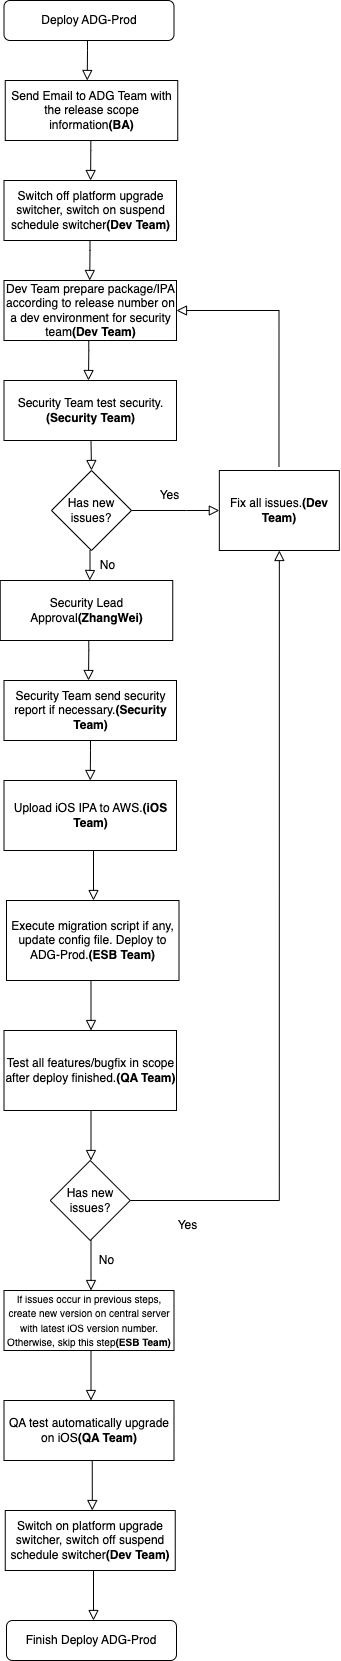

The diagram above was exported from draw.io. Its source (the exported page's mxGraphModel, read from the mxfile embedded in the PNG):
<mxGraphModel dx="1194" dy="824" grid="1" gridSize="10" guides="1" tooltips="1" connect="1" arrows="1" fold="1" page="1" pageScale="1" pageWidth="827" pageHeight="1169" math="0" shadow="0">
  <root>
    <mxCell id="bssA4TBzSnIkmQZKO8id-0" />
    <mxCell id="bssA4TBzSnIkmQZKO8id-1" parent="bssA4TBzSnIkmQZKO8id-0" />
    <mxCell id="bssA4TBzSnIkmQZKO8id-2" value="Deploy ADG-Prod" style="rounded=1;whiteSpace=wrap;html=1;" parent="bssA4TBzSnIkmQZKO8id-1" vertex="1">
      <mxGeometry x="307.5" y="280" width="170" height="40" as="geometry" />
    </mxCell>
    <mxCell id="bssA4TBzSnIkmQZKO8id-3" value="Upload iOS IPA to AWS.&lt;b&gt;(iOS Team)&lt;/b&gt;" style="rounded=0;whiteSpace=wrap;html=1;" parent="bssA4TBzSnIkmQZKO8id-1" vertex="1">
      <mxGeometry x="307.5" y="1060" width="172.5" height="70" as="geometry" />
    </mxCell>
    <mxCell id="bssA4TBzSnIkmQZKO8id-4" value="" style="rounded=0;html=1;jettySize=auto;orthogonalLoop=1;fontSize=11;endArrow=block;endFill=0;endSize=8;strokeWidth=1;shadow=0;labelBackgroundColor=none;edgeStyle=orthogonalEdgeStyle;exitX=0.5;exitY=1;exitDx=0;exitDy=0;" parent="bssA4TBzSnIkmQZKO8id-1" edge="1">
      <mxGeometry relative="1" as="geometry">
        <mxPoint x="397" y="1130" as="sourcePoint" />
        <mxPoint x="397" y="1180" as="targetPoint" />
        <Array as="points">
          <mxPoint x="397" y="1170" />
        </Array>
      </mxGeometry>
    </mxCell>
    <mxCell id="bssA4TBzSnIkmQZKO8id-5" value="&lt;font style=&quot;font-size: 12px;&quot;&gt;Execute migration script if any, update config file. Deploy to ADG-Prod.&lt;b style=&quot;border-color: var(--border-color);&quot;&gt;(ESB Team)&lt;/b&gt;&lt;/font&gt;" style="rounded=0;whiteSpace=wrap;html=1;" parent="bssA4TBzSnIkmQZKO8id-1" vertex="1">
      <mxGeometry x="310" y="1180" width="172.5" height="80" as="geometry" />
    </mxCell>
    <mxCell id="bssA4TBzSnIkmQZKO8id-6" value="" style="rounded=0;html=1;jettySize=auto;orthogonalLoop=1;fontSize=11;endArrow=block;endFill=0;endSize=8;strokeWidth=1;shadow=0;labelBackgroundColor=none;edgeStyle=orthogonalEdgeStyle;exitX=0.5;exitY=1;exitDx=0;exitDy=0;" parent="bssA4TBzSnIkmQZKO8id-1" edge="1">
      <mxGeometry relative="1" as="geometry">
        <mxPoint x="394.5" y="1260" as="sourcePoint" />
        <mxPoint x="394.5" y="1310" as="targetPoint" />
        <Array as="points">
          <mxPoint x="394.5" y="1300" />
        </Array>
      </mxGeometry>
    </mxCell>
    <mxCell id="bssA4TBzSnIkmQZKO8id-7" value="Test all features/bugfix in scope after deploy finished.&lt;b style=&quot;border-color: var(--border-color);&quot;&gt;(QA Team)&lt;/b&gt;" style="rounded=0;whiteSpace=wrap;html=1;" parent="bssA4TBzSnIkmQZKO8id-1" vertex="1">
      <mxGeometry x="307.5" y="1310" width="172.5" height="80" as="geometry" />
    </mxCell>
    <mxCell id="bssA4TBzSnIkmQZKO8id-8" value="" style="rounded=0;html=1;jettySize=auto;orthogonalLoop=1;fontSize=11;endArrow=block;endFill=0;endSize=8;strokeWidth=1;shadow=0;labelBackgroundColor=none;edgeStyle=orthogonalEdgeStyle;exitX=0.5;exitY=1;exitDx=0;exitDy=0;" parent="bssA4TBzSnIkmQZKO8id-1" edge="1">
      <mxGeometry relative="1" as="geometry">
        <mxPoint x="394.5" y="1389.9999999999998" as="sourcePoint" />
        <mxPoint x="394.5" y="1439.9999999999998" as="targetPoint" />
        <Array as="points">
          <mxPoint x="394.5" y="1430" />
        </Array>
      </mxGeometry>
    </mxCell>
    <mxCell id="bssA4TBzSnIkmQZKO8id-9" value="Has new issues?" style="rhombus;whiteSpace=wrap;html=1;rounded=0;" parent="bssA4TBzSnIkmQZKO8id-1" vertex="1">
      <mxGeometry x="353.75" y="1440" width="80" height="80" as="geometry" />
    </mxCell>
    <mxCell id="bssA4TBzSnIkmQZKO8id-10" value="" style="rounded=0;html=1;jettySize=auto;orthogonalLoop=1;fontSize=11;endArrow=block;endFill=0;endSize=8;strokeWidth=1;shadow=0;labelBackgroundColor=none;edgeStyle=orthogonalEdgeStyle;exitX=1;exitY=0.5;exitDx=0;exitDy=0;entryX=0.5;entryY=1;entryDx=0;entryDy=0;" parent="bssA4TBzSnIkmQZKO8id-1" source="bssA4TBzSnIkmQZKO8id-9" target="bssA4TBzSnIkmQZKO8id-13" edge="1">
      <mxGeometry relative="1" as="geometry">
        <mxPoint x="440" y="1390" as="sourcePoint" />
        <mxPoint x="580.3499999999999" y="1038" as="targetPoint" />
        <Array as="points">
          <mxPoint x="583" y="1480" />
        </Array>
      </mxGeometry>
    </mxCell>
    <mxCell id="bssA4TBzSnIkmQZKO8id-11" value="Yes" style="text;html=1;align=center;verticalAlign=middle;resizable=0;points=[];autosize=1;strokeColor=none;fillColor=none;" parent="bssA4TBzSnIkmQZKO8id-1" vertex="1">
      <mxGeometry x="471.25" y="1490" width="40" height="30" as="geometry" />
    </mxCell>
    <mxCell id="bssA4TBzSnIkmQZKO8id-12" value="No" style="text;html=1;align=center;verticalAlign=middle;resizable=0;points=[];autosize=1;strokeColor=none;fillColor=none;" parent="bssA4TBzSnIkmQZKO8id-1" vertex="1">
      <mxGeometry x="390" y="1525" width="40" height="30" as="geometry" />
    </mxCell>
    <mxCell id="bssA4TBzSnIkmQZKO8id-13" value="Fix all issues.&lt;b style=&quot;border-color: var(--border-color);&quot;&gt;(Dev Team)&lt;/b&gt;" style="whiteSpace=wrap;html=1;" parent="bssA4TBzSnIkmQZKO8id-1" vertex="1">
      <mxGeometry x="522.84" y="750" width="120" height="80" as="geometry" />
    </mxCell>
    <mxCell id="bssA4TBzSnIkmQZKO8id-14" value="&lt;font style=&quot;font-size: 10px;&quot;&gt;If issues occur in previous steps, create new version on central server with latest iOS version number. Otherwise, skip this step&lt;b style=&quot;border-color: var(--border-color);&quot;&gt;(ESB Team)&lt;/b&gt;&lt;/font&gt;" style="whiteSpace=wrap;html=1;" parent="bssA4TBzSnIkmQZKO8id-1" vertex="1">
      <mxGeometry x="307.5" y="1570" width="170" height="60" as="geometry" />
    </mxCell>
    <mxCell id="bssA4TBzSnIkmQZKO8id-15" value="" style="rounded=0;html=1;jettySize=auto;orthogonalLoop=1;fontSize=11;endArrow=block;endFill=0;endSize=8;strokeWidth=1;shadow=0;labelBackgroundColor=none;edgeStyle=orthogonalEdgeStyle;exitX=0.5;exitY=1;exitDx=0;exitDy=0;" parent="bssA4TBzSnIkmQZKO8id-1" edge="1">
      <mxGeometry relative="1" as="geometry">
        <mxPoint x="394.5" y="1519.9999999999998" as="sourcePoint" />
        <mxPoint x="394.5" y="1569.9999999999998" as="targetPoint" />
        <Array as="points">
          <mxPoint x="394.5" y="1560" />
        </Array>
      </mxGeometry>
    </mxCell>
    <mxCell id="bssA4TBzSnIkmQZKO8id-16" value="QA test automatically upgrade on iOS&lt;b&gt;(QA Team)&lt;/b&gt;" style="whiteSpace=wrap;html=1;" parent="bssA4TBzSnIkmQZKO8id-1" vertex="1">
      <mxGeometry x="307.5" y="1680" width="170" height="60" as="geometry" />
    </mxCell>
    <mxCell id="bssA4TBzSnIkmQZKO8id-17" value="" style="rounded=0;html=1;jettySize=auto;orthogonalLoop=1;fontSize=11;endArrow=block;endFill=0;endSize=8;strokeWidth=1;shadow=0;labelBackgroundColor=none;edgeStyle=orthogonalEdgeStyle;exitX=0.5;exitY=1;exitDx=0;exitDy=0;" parent="bssA4TBzSnIkmQZKO8id-1" edge="1">
      <mxGeometry relative="1" as="geometry">
        <mxPoint x="394.5" y="1629.9999999999998" as="sourcePoint" />
        <mxPoint x="394.5" y="1679.9999999999998" as="targetPoint" />
        <Array as="points">
          <mxPoint x="394.5" y="1670" />
        </Array>
      </mxGeometry>
    </mxCell>
    <mxCell id="bssA4TBzSnIkmQZKO8id-18" value="" style="rounded=0;html=1;jettySize=auto;orthogonalLoop=1;fontSize=11;endArrow=block;endFill=0;endSize=8;strokeWidth=1;shadow=0;labelBackgroundColor=none;edgeStyle=orthogonalEdgeStyle;exitX=0.5;exitY=1;exitDx=0;exitDy=0;" parent="bssA4TBzSnIkmQZKO8id-1" edge="1">
      <mxGeometry relative="1" as="geometry">
        <mxPoint x="397" y="1849.9999999999998" as="sourcePoint" />
        <mxPoint x="397" y="1899.9999999999998" as="targetPoint" />
        <Array as="points">
          <mxPoint x="397" y="1890" />
        </Array>
      </mxGeometry>
    </mxCell>
    <mxCell id="bssA4TBzSnIkmQZKO8id-19" value="Finish Deploy ADG-Prod" style="rounded=1;whiteSpace=wrap;html=1;" parent="bssA4TBzSnIkmQZKO8id-1" vertex="1">
      <mxGeometry x="310" y="1900" width="170" height="40" as="geometry" />
    </mxCell>
    <mxCell id="bssA4TBzSnIkmQZKO8id-20" value="" style="rounded=0;html=1;jettySize=auto;orthogonalLoop=1;fontSize=11;endArrow=block;endFill=0;endSize=8;strokeWidth=1;shadow=0;labelBackgroundColor=none;edgeStyle=orthogonalEdgeStyle;entryX=0.5;entryY=0;entryDx=0;entryDy=0;" parent="bssA4TBzSnIkmQZKO8id-1" target="bssA4TBzSnIkmQZKO8id-3" edge="1">
      <mxGeometry relative="1" as="geometry">
        <mxPoint x="394" y="1020" as="sourcePoint" />
        <mxPoint x="405" y="1070" as="targetPoint" />
        <Array as="points">
          <mxPoint x="394" y="1030" />
          <mxPoint x="394" y="1030" />
        </Array>
      </mxGeometry>
    </mxCell>
    <mxCell id="bssA4TBzSnIkmQZKO8id-23" value="" style="rounded=0;html=1;jettySize=auto;orthogonalLoop=1;fontSize=11;endArrow=block;endFill=0;endSize=8;strokeWidth=1;shadow=0;labelBackgroundColor=none;edgeStyle=orthogonalEdgeStyle;exitX=0.497;exitY=-0.05;exitDx=0;exitDy=0;exitPerimeter=0;" parent="bssA4TBzSnIkmQZKO8id-1" source="bssA4TBzSnIkmQZKO8id-13" target="wpbcWF688A_5-XO5rW03-12" edge="1">
      <mxGeometry relative="1" as="geometry">
        <mxPoint x="406.84000000000003" y="738" as="sourcePoint" />
        <mxPoint x="482.495" y="692" as="targetPoint" />
        <Array as="points">
          <mxPoint x="582.75" y="590" />
        </Array>
      </mxGeometry>
    </mxCell>
    <mxCell id="wpbcWF688A_5-XO5rW03-0" value="Security Team test security.&lt;b&gt;(Security Team)&lt;/b&gt;" style="rounded=0;whiteSpace=wrap;html=1;" parent="bssA4TBzSnIkmQZKO8id-1" vertex="1">
      <mxGeometry x="307.5" y="660" width="172.5" height="60" as="geometry" />
    </mxCell>
    <mxCell id="wpbcWF688A_5-XO5rW03-1" value="" style="rounded=0;html=1;jettySize=auto;orthogonalLoop=1;fontSize=11;endArrow=block;endFill=0;endSize=8;strokeWidth=1;shadow=0;labelBackgroundColor=none;edgeStyle=orthogonalEdgeStyle;entryX=0.5;entryY=0;entryDx=0;entryDy=0;" parent="bssA4TBzSnIkmQZKO8id-1" edge="1">
      <mxGeometry relative="1" as="geometry">
        <mxPoint x="392.25" y="620" as="sourcePoint" />
        <mxPoint x="392" y="660" as="targetPoint" />
        <Array as="points">
          <mxPoint x="392.25" y="630" />
          <mxPoint x="392.25" y="630" />
        </Array>
      </mxGeometry>
    </mxCell>
    <mxCell id="wpbcWF688A_5-XO5rW03-2" value="" style="rounded=0;html=1;jettySize=auto;orthogonalLoop=1;fontSize=11;endArrow=block;endFill=0;endSize=8;strokeWidth=1;shadow=0;labelBackgroundColor=none;edgeStyle=orthogonalEdgeStyle;exitX=0.5;exitY=1;exitDx=0;exitDy=0;entryX=0.5;entryY=0;entryDx=0;entryDy=0;" parent="bssA4TBzSnIkmQZKO8id-1" target="wpbcWF688A_5-XO5rW03-3" edge="1">
      <mxGeometry relative="1" as="geometry">
        <mxPoint x="394.5" y="719.9999999999998" as="sourcePoint" />
        <mxPoint x="394.5" y="769.9999999999998" as="targetPoint" />
        <Array as="points" />
      </mxGeometry>
    </mxCell>
    <mxCell id="wpbcWF688A_5-XO5rW03-3" value="Has new issues?" style="rhombus;whiteSpace=wrap;html=1;rounded=0;" parent="bssA4TBzSnIkmQZKO8id-1" vertex="1">
      <mxGeometry x="355" y="750" width="80" height="80" as="geometry" />
    </mxCell>
    <mxCell id="wpbcWF688A_5-XO5rW03-4" value="No" style="text;html=1;align=center;verticalAlign=middle;resizable=0;points=[];autosize=1;strokeColor=none;fillColor=none;" parent="bssA4TBzSnIkmQZKO8id-1" vertex="1">
      <mxGeometry x="391.25" y="830" width="40" height="30" as="geometry" />
    </mxCell>
    <mxCell id="wpbcWF688A_5-XO5rW03-5" value="" style="rounded=0;html=1;jettySize=auto;orthogonalLoop=1;fontSize=11;endArrow=block;endFill=0;endSize=8;strokeWidth=1;shadow=0;labelBackgroundColor=none;edgeStyle=orthogonalEdgeStyle;" parent="bssA4TBzSnIkmQZKO8id-1" edge="1">
      <mxGeometry relative="1" as="geometry">
        <mxPoint x="393.5" y="830" as="sourcePoint" />
        <mxPoint x="393.25" y="859.9999999999998" as="targetPoint" />
        <Array as="points">
          <mxPoint x="393.25" y="850" />
        </Array>
      </mxGeometry>
    </mxCell>
    <mxCell id="wpbcWF688A_5-XO5rW03-7" value="Security Lead Approval&lt;b&gt;(ZhangWei)&lt;/b&gt;" style="rounded=0;whiteSpace=wrap;html=1;" parent="bssA4TBzSnIkmQZKO8id-1" vertex="1">
      <mxGeometry x="303.75" y="860" width="172.5" height="60" as="geometry" />
    </mxCell>
    <mxCell id="wpbcWF688A_5-XO5rW03-9" value="" style="rounded=0;html=1;jettySize=auto;orthogonalLoop=1;fontSize=11;endArrow=block;endFill=0;endSize=8;strokeWidth=1;shadow=0;labelBackgroundColor=none;edgeStyle=orthogonalEdgeStyle;exitX=1;exitY=0.5;exitDx=0;exitDy=0;entryX=0;entryY=0.5;entryDx=0;entryDy=0;" parent="bssA4TBzSnIkmQZKO8id-1" source="wpbcWF688A_5-XO5rW03-3" target="bssA4TBzSnIkmQZKO8id-13" edge="1">
      <mxGeometry relative="1" as="geometry">
        <mxPoint x="592.49" y="656" as="sourcePoint" />
        <mxPoint x="520" y="690" as="targetPoint" />
        <Array as="points">
          <mxPoint x="490" y="790" />
          <mxPoint x="490" y="790" />
        </Array>
      </mxGeometry>
    </mxCell>
    <mxCell id="wpbcWF688A_5-XO5rW03-10" value="Yes" style="text;html=1;align=center;verticalAlign=middle;resizable=0;points=[];autosize=1;strokeColor=none;fillColor=none;" parent="bssA4TBzSnIkmQZKO8id-1" vertex="1">
      <mxGeometry x="452.5" y="760" width="40" height="30" as="geometry" />
    </mxCell>
    <mxCell id="wpbcWF688A_5-XO5rW03-12" value="Dev Team prepare package/IPA according to release number on a dev environment for security team&lt;b&gt;(Dev Team)&lt;/b&gt;" style="rounded=0;whiteSpace=wrap;html=1;" parent="bssA4TBzSnIkmQZKO8id-1" vertex="1">
      <mxGeometry x="307.5" y="560" width="172.5" height="60" as="geometry" />
    </mxCell>
    <mxCell id="wpbcWF688A_5-XO5rW03-13" value="" style="rounded=0;html=1;jettySize=auto;orthogonalLoop=1;fontSize=11;endArrow=block;endFill=0;endSize=8;strokeWidth=1;shadow=0;labelBackgroundColor=none;edgeStyle=orthogonalEdgeStyle;entryX=0.5;entryY=0;entryDx=0;entryDy=0;" parent="bssA4TBzSnIkmQZKO8id-1" edge="1">
      <mxGeometry relative="1" as="geometry">
        <mxPoint x="393.5" y="520" as="sourcePoint" />
        <mxPoint x="393.25" y="560" as="targetPoint" />
        <Array as="points">
          <mxPoint x="393.5" y="530" />
          <mxPoint x="393.5" y="530" />
        </Array>
      </mxGeometry>
    </mxCell>
    <mxCell id="ghJ0L5sRX2kSXD7boSz5-0" value="Switch on platform upgrade switcher, switch off suspend schedule switcher&lt;b style=&quot;border-color: var(--border-color);&quot;&gt;(Dev Team)&lt;/b&gt;" style="whiteSpace=wrap;html=1;" parent="bssA4TBzSnIkmQZKO8id-1" vertex="1">
      <mxGeometry x="308.75" y="1790" width="170" height="60" as="geometry" />
    </mxCell>
    <mxCell id="ghJ0L5sRX2kSXD7boSz5-1" value="" style="rounded=0;html=1;jettySize=auto;orthogonalLoop=1;fontSize=11;endArrow=block;endFill=0;endSize=8;strokeWidth=1;shadow=0;labelBackgroundColor=none;edgeStyle=orthogonalEdgeStyle;exitX=0.5;exitY=1;exitDx=0;exitDy=0;" parent="bssA4TBzSnIkmQZKO8id-1" edge="1">
      <mxGeometry relative="1" as="geometry">
        <mxPoint x="395.75" y="1739.9999999999995" as="sourcePoint" />
        <mxPoint x="395.75" y="1789.9999999999995" as="targetPoint" />
        <Array as="points">
          <mxPoint x="395.75" y="1780" />
        </Array>
      </mxGeometry>
    </mxCell>
    <mxCell id="O0NmSsKlOAwC1hljIcY_-0" value="" style="rounded=0;html=1;jettySize=auto;orthogonalLoop=1;fontSize=11;endArrow=block;endFill=0;endSize=8;strokeWidth=1;shadow=0;labelBackgroundColor=none;edgeStyle=orthogonalEdgeStyle;entryX=0.5;entryY=0;entryDx=0;entryDy=0;" parent="bssA4TBzSnIkmQZKO8id-1" edge="1">
      <mxGeometry relative="1" as="geometry">
        <mxPoint x="394.3399999999999" y="420" as="sourcePoint" />
        <mxPoint x="394.0899999999999" y="460" as="targetPoint" />
        <Array as="points">
          <mxPoint x="394.3399999999999" y="430" />
          <mxPoint x="394.3399999999999" y="430" />
        </Array>
      </mxGeometry>
    </mxCell>
    <mxCell id="O0NmSsKlOAwC1hljIcY_-1" value="Switch off platform upgrade switcher, switch on suspend schedule switcher&lt;b&gt;(Dev Team)&lt;/b&gt;" style="rounded=0;whiteSpace=wrap;html=1;" parent="bssA4TBzSnIkmQZKO8id-1" vertex="1">
      <mxGeometry x="307.5" y="460" width="172.5" height="60" as="geometry" />
    </mxCell>
    <mxCell id="9QCtrux7MMk27xQ-DiCU-0" value="Send Email to ADG Team with the release scope information&lt;b style=&quot;border-color: var(--border-color);&quot;&gt;(BA)&lt;/b&gt;" style="rounded=0;whiteSpace=wrap;html=1;" parent="bssA4TBzSnIkmQZKO8id-1" vertex="1">
      <mxGeometry x="308.75" y="360" width="172.5" height="60" as="geometry" />
    </mxCell>
    <mxCell id="9QCtrux7MMk27xQ-DiCU-1" value="" style="rounded=0;html=1;jettySize=auto;orthogonalLoop=1;fontSize=11;endArrow=block;endFill=0;endSize=8;strokeWidth=1;shadow=0;labelBackgroundColor=none;edgeStyle=orthogonalEdgeStyle;entryX=0.5;entryY=0;entryDx=0;entryDy=0;" parent="bssA4TBzSnIkmQZKO8id-1" edge="1">
      <mxGeometry relative="1" as="geometry">
        <mxPoint x="391" y="320" as="sourcePoint" />
        <mxPoint x="390.75" y="360" as="targetPoint" />
        <Array as="points">
          <mxPoint x="391" y="330" />
          <mxPoint x="391" y="330" />
        </Array>
      </mxGeometry>
    </mxCell>
    <mxCell id="MgbSqaLxqkbKr4HS5DW1-0" value="Security Team send security report if necessary.&lt;b&gt;(Security Team)&lt;/b&gt;" style="rounded=0;whiteSpace=wrap;html=1;" parent="bssA4TBzSnIkmQZKO8id-1" vertex="1">
      <mxGeometry x="307.5" y="960" width="172.5" height="60" as="geometry" />
    </mxCell>
    <mxCell id="MgbSqaLxqkbKr4HS5DW1-1" value="" style="rounded=0;html=1;jettySize=auto;orthogonalLoop=1;fontSize=11;endArrow=block;endFill=0;endSize=8;strokeWidth=1;shadow=0;labelBackgroundColor=none;edgeStyle=orthogonalEdgeStyle;entryX=0.5;entryY=0;entryDx=0;entryDy=0;" parent="bssA4TBzSnIkmQZKO8id-1" edge="1">
      <mxGeometry relative="1" as="geometry">
        <mxPoint x="392.25" y="920" as="sourcePoint" />
        <mxPoint x="392" y="960" as="targetPoint" />
        <Array as="points">
          <mxPoint x="392.25" y="930" />
          <mxPoint x="392.25" y="930" />
        </Array>
      </mxGeometry>
    </mxCell>
  </root>
</mxGraphModel>